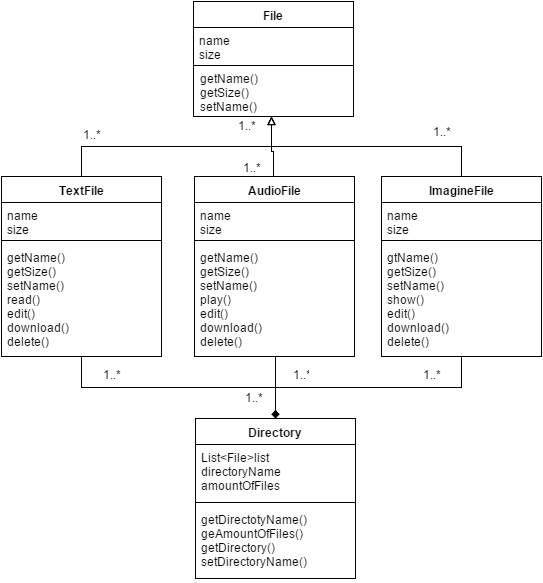

The diagram above was exported from draw.io. Its source (the exported page's mxGraphModel, read from the mxfile embedded in the PNG):
<mxGraphModel dx="880" dy="486" grid="1" gridSize="10" guides="1" tooltips="1" connect="1" arrows="1" fold="1" page="1" pageScale="1" pageWidth="826" pageHeight="1169" background="#ffffff" math="0">
  <root>
    <mxCell id="0" />
    <mxCell id="1" parent="0" />
    <mxCell id="16" value="File" style="swimlane;html=1;fontStyle=1;align=center;verticalAlign=top;childLayout=stackLayout;horizontal=1;startSize=26;horizontalStack=0;resizeParent=1;resizeLast=0;collapsible=1;marginBottom=0;swimlaneFillColor=#ffffff;shadow=0;" parent="1" vertex="1">
      <mxGeometry x="332" y="105" width="160" height="115" as="geometry" />
    </mxCell>
    <mxCell id="17" value="name&lt;div&gt;size&lt;/div&gt;" style="text;html=1;strokeColor=none;fillColor=none;align=left;verticalAlign=top;spacingLeft=4;spacingRight=4;whiteSpace=wrap;overflow=hidden;rotatable=0;points=[[0,0.5],[1,0.5]];portConstraint=eastwest;" parent="16" vertex="1">
      <mxGeometry y="26" width="160" height="34" as="geometry" />
    </mxCell>
    <mxCell id="18" value="" style="line;html=1;strokeWidth=1;fillColor=none;align=left;verticalAlign=middle;spacingTop=-1;spacingLeft=3;spacingRight=3;rotatable=0;labelPosition=right;points=[];portConstraint=eastwest;" parent="16" vertex="1">
      <mxGeometry y="60" width="160" height="8" as="geometry" />
    </mxCell>
    <mxCell id="42" style="edgeStyle=orthogonalEdgeStyle;rounded=0;html=1;exitX=0.5;exitY=0;endArrow=block;endFill=0;jettySize=auto;orthogonalLoop=1;" parent="1" edge="1">
      <mxGeometry relative="1" as="geometry">
        <mxPoint x="410" y="220" as="targetPoint" />
        <mxPoint x="412" y="290" as="sourcePoint" />
        <Array as="points">
          <mxPoint x="412" y="255" />
          <mxPoint x="410" y="255" />
        </Array>
      </mxGeometry>
    </mxCell>
    <mxCell id="56" style="edgeStyle=orthogonalEdgeStyle;rounded=0;html=1;exitX=0.5;exitY=1;endArrow=diamondThin;endFill=1;jettySize=auto;orthogonalLoop=1;entryX=0.5;entryY=0;strokeWidth=1;startArrow=none;startFill=0;" parent="1" source="20" target="51" edge="1">
      <mxGeometry relative="1" as="geometry">
        <mxPoint x="420" y="480" as="targetPoint" />
        <Array as="points">
          <mxPoint x="413" y="445" />
          <mxPoint x="414" y="445" />
        </Array>
      </mxGeometry>
    </mxCell>
    <mxCell id="20" value="AudioFile" style="swimlane;html=1;fontStyle=1;align=center;verticalAlign=top;childLayout=stackLayout;horizontal=1;startSize=26;horizontalStack=0;resizeParent=1;resizeLast=0;collapsible=1;marginBottom=0;swimlaneFillColor=#ffffff;shadow=0;" parent="1" vertex="1">
      <mxGeometry x="333" y="280" width="160" height="180" as="geometry" />
    </mxCell>
    <mxCell id="21" value="name&lt;div&gt;size&lt;/div&gt;" style="text;html=1;strokeColor=none;fillColor=none;align=left;verticalAlign=top;spacingLeft=4;spacingRight=4;whiteSpace=wrap;overflow=hidden;rotatable=0;points=[[0,0.5],[1,0.5]];portConstraint=eastwest;" parent="20" vertex="1">
      <mxGeometry y="26" width="160" height="34" as="geometry" />
    </mxCell>
    <mxCell id="22" value="" style="line;html=1;strokeWidth=1;fillColor=none;align=left;verticalAlign=middle;spacingTop=-1;spacingLeft=3;spacingRight=3;rotatable=0;labelPosition=right;points=[];portConstraint=eastwest;" parent="20" vertex="1">
      <mxGeometry y="60" width="160" height="8" as="geometry" />
    </mxCell>
    <mxCell id="23" value="getName()&lt;div&gt;getSize()&lt;br&gt;&lt;div&gt;setName()&lt;br&gt;&lt;div&gt;play()&lt;/div&gt;&lt;/div&gt;&lt;div&gt;&lt;div&gt;edit()&lt;/div&gt;&lt;div&gt;download()&lt;/div&gt;&lt;div&gt;delete()&lt;/div&gt;&lt;/div&gt;&lt;/div&gt;" style="text;html=1;strokeColor=none;fillColor=none;align=left;verticalAlign=top;spacingLeft=4;spacingRight=4;whiteSpace=wrap;overflow=hidden;rotatable=0;points=[[0,0.5],[1,0.5]];portConstraint=eastwest;" parent="20" vertex="1">
      <mxGeometry y="68" width="160" height="112" as="geometry" />
    </mxCell>
    <mxCell id="36" style="edgeStyle=orthogonalEdgeStyle;rounded=0;html=1;exitX=0.5;exitY=0;jettySize=auto;orthogonalLoop=1;endArrow=block;endFill=0;" parent="1" source="24" edge="1">
      <mxGeometry relative="1" as="geometry">
        <mxPoint x="410" y="220" as="targetPoint" />
      </mxGeometry>
    </mxCell>
    <mxCell id="57" style="edgeStyle=orthogonalEdgeStyle;rounded=0;html=1;exitX=0.5;exitY=1;entryX=0.5;entryY=0;endArrow=diamond;endFill=1;jettySize=auto;orthogonalLoop=1;startArrow=none;startFill=0;strokeWidth=1;" parent="1" source="24" target="51" edge="1">
      <mxGeometry relative="1" as="geometry" />
    </mxCell>
    <mxCell id="24" value="ImagineFile" style="swimlane;html=1;fontStyle=1;align=center;verticalAlign=top;childLayout=stackLayout;horizontal=1;startSize=26;horizontalStack=0;resizeParent=1;resizeLast=0;collapsible=1;marginBottom=0;swimlaneFillColor=#ffffff;shadow=0;" parent="1" vertex="1">
      <mxGeometry x="520" y="280" width="160" height="180" as="geometry" />
    </mxCell>
    <mxCell id="25" value="name&lt;div&gt;size&lt;/div&gt;" style="text;html=1;strokeColor=none;fillColor=none;align=left;verticalAlign=top;spacingLeft=4;spacingRight=4;whiteSpace=wrap;overflow=hidden;rotatable=0;points=[[0,0.5],[1,0.5]];portConstraint=eastwest;" parent="24" vertex="1">
      <mxGeometry y="26" width="160" height="34" as="geometry" />
    </mxCell>
    <mxCell id="26" value="" style="line;html=1;strokeWidth=1;fillColor=none;align=left;verticalAlign=middle;spacingTop=-1;spacingLeft=3;spacingRight=3;rotatable=0;labelPosition=right;points=[];portConstraint=eastwest;" parent="24" vertex="1">
      <mxGeometry y="60" width="160" height="8" as="geometry" />
    </mxCell>
    <mxCell id="27" value="&lt;div&gt;gtName()&lt;/div&gt;&lt;div&gt;getSize()&lt;/div&gt;&lt;div&gt;setName()&lt;/div&gt;&lt;div&gt;show()&lt;/div&gt;&lt;div&gt;&lt;div&gt;edit()&lt;/div&gt;&lt;div&gt;download()&lt;/div&gt;&lt;div&gt;delete()&lt;/div&gt;&lt;/div&gt;" style="text;html=1;strokeColor=none;fillColor=none;align=left;verticalAlign=top;spacingLeft=4;spacingRight=4;whiteSpace=wrap;overflow=hidden;rotatable=0;points=[[0,0.5],[1,0.5]];portConstraint=eastwest;" parent="24" vertex="1">
      <mxGeometry y="68" width="160" height="112" as="geometry" />
    </mxCell>
    <mxCell id="35" style="edgeStyle=orthogonalEdgeStyle;rounded=0;html=1;jettySize=auto;orthogonalLoop=1;endArrow=block;endFill=0;" parent="1" edge="1">
      <mxGeometry relative="1" as="geometry">
        <mxPoint x="410" y="220" as="targetPoint" />
        <mxPoint x="410" y="220" as="sourcePoint" />
      </mxGeometry>
    </mxCell>
    <mxCell id="55" style="edgeStyle=orthogonalEdgeStyle;rounded=0;html=1;exitX=0.5;exitY=1;entryX=0.5;entryY=0;endArrow=diamondThin;endFill=1;jettySize=auto;orthogonalLoop=1;startArrow=none;startFill=0;" parent="1" source="28" target="51" edge="1">
      <mxGeometry relative="1" as="geometry" />
    </mxCell>
    <mxCell id="28" value="TextFile" style="swimlane;html=1;fontStyle=1;align=center;verticalAlign=top;childLayout=stackLayout;horizontal=1;startSize=26;horizontalStack=0;resizeParent=1;resizeLast=0;collapsible=1;marginBottom=0;swimlaneFillColor=#ffffff;shadow=0;" parent="1" vertex="1">
      <mxGeometry x="140" y="280" width="160" height="180" as="geometry" />
    </mxCell>
    <mxCell id="29" value="name&lt;div&gt;size&lt;/div&gt;" style="text;html=1;strokeColor=none;fillColor=none;align=left;verticalAlign=top;spacingLeft=4;spacingRight=4;whiteSpace=wrap;overflow=hidden;rotatable=0;points=[[0,0.5],[1,0.5]];portConstraint=eastwest;" parent="28" vertex="1">
      <mxGeometry y="26" width="160" height="34" as="geometry" />
    </mxCell>
    <mxCell id="30" value="" style="line;html=1;strokeWidth=1;fillColor=none;align=left;verticalAlign=middle;spacingTop=-1;spacingLeft=3;spacingRight=3;rotatable=0;labelPosition=right;points=[];portConstraint=eastwest;" parent="28" vertex="1">
      <mxGeometry y="60" width="160" height="8" as="geometry" />
    </mxCell>
    <mxCell id="31" value="getName()&lt;div&gt;getSize()&lt;br&gt;&lt;div&gt;setName()&lt;br&gt;&lt;div&gt;read()&lt;div&gt;edit()&lt;/div&gt;&lt;/div&gt;&lt;/div&gt;&lt;div&gt;download()&lt;/div&gt;&lt;div&gt;delete()&lt;/div&gt;&lt;/div&gt;" style="text;html=1;strokeColor=none;fillColor=none;align=left;verticalAlign=top;spacingLeft=4;spacingRight=4;whiteSpace=wrap;overflow=hidden;rotatable=0;points=[[0,0.5],[1,0.5]];portConstraint=eastwest;" parent="28" vertex="1">
      <mxGeometry y="68" width="160" height="112" as="geometry" />
    </mxCell>
    <mxCell id="43" value="&lt;font style=&quot;font-size: 12px&quot;&gt;1..*&lt;/font&gt;" style="text;html=1;strokeColor=none;fillColor=none;align=center;verticalAlign=middle;whiteSpace=wrap;overflow=hidden;shadow=0;" parent="1" vertex="1">
      <mxGeometry x="210" y="228" width="40" height="20" as="geometry" />
    </mxCell>
    <mxCell id="46" value="&lt;font style=&quot;font-size: 12px&quot;&gt;1..*&lt;/font&gt;" style="text;html=1;strokeColor=none;fillColor=none;align=center;verticalAlign=middle;whiteSpace=wrap;overflow=hidden;shadow=0;" parent="1" vertex="1">
      <mxGeometry x="560" y="225" width="40" height="20" as="geometry" />
    </mxCell>
    <mxCell id="49" value="&lt;font style=&quot;font-size: 12px&quot;&gt;1..*&lt;/font&gt;" style="text;html=1;strokeColor=none;fillColor=none;align=center;verticalAlign=middle;whiteSpace=wrap;overflow=hidden;shadow=0;rotation=0;direction=south;" parent="1" vertex="1">
      <mxGeometry x="375" y="261" width="30" height="20" as="geometry" />
    </mxCell>
    <mxCell id="50" style="edgeStyle=orthogonalEdgeStyle;rounded=0;html=1;exitX=0.5;exitY=0;jettySize=auto;orthogonalLoop=1;endArrow=block;endFill=0;" parent="1" source="28" edge="1">
      <mxGeometry relative="1" as="geometry">
        <mxPoint x="410" y="220" as="targetPoint" />
        <mxPoint x="220" y="290" as="sourcePoint" />
      </mxGeometry>
    </mxCell>
    <mxCell id="51" value="Directory" style="swimlane;html=1;fontStyle=1;align=center;verticalAlign=top;childLayout=stackLayout;horizontal=1;startSize=26;horizontalStack=0;resizeParent=1;resizeLast=0;collapsible=1;marginBottom=0;swimlaneFillColor=#ffffff;shadow=0;" parent="1" vertex="1">
      <mxGeometry x="334" y="522" width="160" height="160" as="geometry" />
    </mxCell>
    <mxCell id="52" value="List&amp;lt;File&amp;gt;list&lt;div&gt;directoryName&lt;/div&gt;&lt;div&gt;amountOfFiles&lt;/div&gt;&lt;div&gt;&lt;br&gt;&lt;/div&gt;" style="text;html=1;strokeColor=none;fillColor=none;align=left;verticalAlign=top;spacingLeft=4;spacingRight=4;whiteSpace=wrap;overflow=hidden;rotatable=0;points=[[0,0.5],[1,0.5]];portConstraint=eastwest;" parent="51" vertex="1">
      <mxGeometry y="26" width="160" height="54" as="geometry" />
    </mxCell>
    <mxCell id="53" value="" style="line;html=1;strokeWidth=1;fillColor=none;align=left;verticalAlign=middle;spacingTop=-1;spacingLeft=3;spacingRight=3;rotatable=0;labelPosition=right;points=[];portConstraint=eastwest;" parent="51" vertex="1">
      <mxGeometry y="80" width="160" height="8" as="geometry" />
    </mxCell>
    <mxCell id="67" value="getDirectotyName()&lt;div&gt;geAmountOfFiles()&lt;/div&gt;&lt;div&gt;getDirectory()&lt;/div&gt;&lt;div&gt;setDirectoryName()&lt;/div&gt;" style="text;html=1;strokeColor=none;fillColor=none;align=left;verticalAlign=top;spacingLeft=4;spacingRight=4;whiteSpace=wrap;overflow=hidden;rotatable=0;points=[[0,0.5],[1,0.5]];portConstraint=eastwest;" parent="51" vertex="1">
      <mxGeometry y="88" width="160" height="72" as="geometry" />
    </mxCell>
    <mxCell id="58" value="&lt;font style=&quot;font-size: 12px&quot;&gt;1..*&lt;/font&gt;" style="text;html=1;strokeColor=none;fillColor=none;align=center;verticalAlign=middle;whiteSpace=wrap;overflow=hidden;shadow=0;" parent="1" vertex="1">
      <mxGeometry x="230" y="468" width="40" height="20" as="geometry" />
    </mxCell>
    <mxCell id="59" value="&lt;font style=&quot;font-size: 12px&quot;&gt;1..*&lt;/font&gt;" style="text;html=1;strokeColor=none;fillColor=none;align=center;verticalAlign=middle;whiteSpace=wrap;overflow=hidden;shadow=0;" parent="1" vertex="1">
      <mxGeometry x="550" y="468" width="40" height="20" as="geometry" />
    </mxCell>
    <mxCell id="60" value="&lt;font style=&quot;font-size: 12px&quot;&gt;1..*&lt;/font&gt;" style="text;html=1;strokeColor=none;fillColor=none;align=center;verticalAlign=middle;whiteSpace=wrap;overflow=hidden;shadow=0;rotation=0;direction=south;" parent="1" vertex="1">
      <mxGeometry x="430" y="458" width="20" height="40" as="geometry" />
    </mxCell>
    <mxCell id="61" value="&lt;font style=&quot;font-size: 12px&quot;&gt;1..*&lt;/font&gt;" style="text;html=1;strokeColor=none;fillColor=none;align=center;verticalAlign=middle;whiteSpace=wrap;overflow=hidden;shadow=0;" parent="1" vertex="1">
      <mxGeometry x="372" y="491" width="40" height="20" as="geometry" />
    </mxCell>
    <mxCell id="62" value="&lt;font style=&quot;font-size: 12px&quot;&gt;1..*&lt;/font&gt;" style="text;html=1;strokeColor=none;fillColor=none;align=center;verticalAlign=middle;whiteSpace=wrap;overflow=hidden;shadow=0;" parent="1" vertex="1">
      <mxGeometry x="365" y="219" width="40" height="20" as="geometry" />
    </mxCell>
    <mxCell id="68" style="edgeStyle=orthogonalEdgeStyle;rounded=0;html=1;exitX=0;exitY=0.5;entryX=0;entryY=0.5;startArrow=none;startFill=0;endArrow=open;endFill=0;jettySize=auto;orthogonalLoop=1;strokeWidth=1;" edge="1" parent="1" source="49" target="49">
      <mxGeometry relative="1" as="geometry" />
    </mxCell>
    <mxCell id="70" value="getName()&lt;div&gt;getSize()&lt;br&gt;&lt;div&gt;setName()&lt;/div&gt;&lt;/div&gt;" style="text;html=1;strokeColor=none;fillColor=none;align=left;verticalAlign=top;spacingLeft=4;spacingRight=4;whiteSpace=wrap;overflow=hidden;rotatable=0;points=[[0,0.5],[1,0.5]];portConstraint=eastwest;" vertex="1" parent="1">
      <mxGeometry x="333" y="169" width="160" height="51" as="geometry" />
    </mxCell>
    <mxCell id="71" style="edgeStyle=orthogonalEdgeStyle;rounded=0;html=1;exitX=0.5;exitY=0;entryX=0.5;entryY=0;startArrow=none;startFill=0;endArrow=diamondThin;endFill=1;jettySize=auto;orthogonalLoop=1;strokeWidth=1;" edge="1" parent="1" source="60" target="60">
      <mxGeometry relative="1" as="geometry" />
    </mxCell>
  </root>
</mxGraphModel>